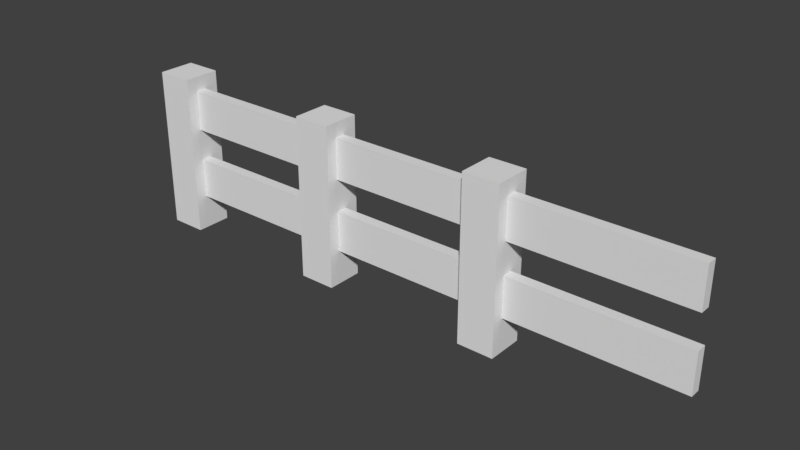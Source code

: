 # Source: fence.blend  (saved by Blender 2.79.0; exported with 4.5.12 LTS)
import bpy
from mathutils import Matrix  # noqa: F401  (used for matrix-valued properties, if any)

bpy.ops.wm.read_factory_settings(use_empty=True)
scene = bpy.context.scene
scene.name = 'Scene'

# ---- collections
col_collection_1 = bpy.data.collections.new('Collection 1'); scene.collection.children.link(col_collection_1)

# ---- world
world_world = bpy.data.worlds.new('World'); scene.world = world_world
world_world.color = (0.05088, 0.05088, 0.05088)
world_world.use_sun_shadow = False
world_world.sun_shadow_jitter_overblur = 0.0
world_world.cycles.sampling_method = 'MANUAL'

# ---- meshes
me_cube_007 = bpy.data.meshes.new('Cube.007')
me_cube_007.from_pydata([(7.426, -0.1315, 0.6803), (7.426, -0.1315, 1.463), (7.426, 0.07071, 0.6803), (7.426, 0.07071, 1.463), (10.78, -0.1315, 0.6803), (10.78, -0.1315, 1.463), (10.78, 0.07071, 0.6803), (10.78, 0.07071, 1.463), (7.393, -0.1315, 2.082), (7.393, -0.1315, 2.864), (7.393, 0.07071, 2.082), (7.393, 0.07071, 2.864), (10.75, -0.1315, 2.082), (10.75, -0.1315, 2.864), (10.75, 0.07071, 2.082), (10.75, 0.07071, 2.864), (3.487, -0.1315, 2.082), (3.487, -0.1315, 2.864), (3.487, 0.07071, 2.082), (3.487, 0.07071, 2.864), (6.84, -0.1315, 2.082), (6.84, -0.1315, 2.864), (6.84, 0.07071, 2.082), (6.84, 0.07071, 2.864), (3.675, -0.1315, 0.6803), (3.675, -0.1315, 1.463), (3.675, 0.07071, 0.6803), (3.675, 0.07071, 1.463), (7.028, -0.1315, 0.6803), (7.028, -0.1315, 1.463), (7.028, 0.07071, 0.6803), (7.028, 0.07071, 1.463), (0.2793, -0.1315, 0.6803), (0.2793, -0.1315, 1.463), (0.2793, 0.07071, 0.6803), (0.2793, 0.07071, 1.463), (3.632, -0.1315, 0.6803), (3.632, -0.1315, 1.463), (3.632, 0.07071, 0.6803), (3.632, 0.07071, 1.463), (0.09141, -0.1315, 2.082), (0.09141, -0.1315, 2.864), (0.09141, 0.07071, 2.082), (0.09141, 0.07071, 2.864), (3.444, -0.1315, 2.082), (3.444, -0.1315, 2.864), (3.444, 0.07071, 2.082), (3.444, 0.07071, 2.864), (-0.3547, -0.3547, 0.01275), (-0.3547, -0.3547, 3.144), (-0.3547, 0.3547, 0.01275), (-0.3547, 0.3547, 3.144), (0.3547, -0.3547, 0.01275), (0.3547, -0.3547, 3.144), (0.3547, 0.3547, 0.01275), (0.3547, 0.3547, 3.144), (3.193, -0.3547, 0.01275), (3.193, -0.3547, 3.144), (3.193, 0.3547, 0.01275), (3.193, 0.3547, 3.144), (3.902, -0.3547, 0.01275), (3.902, -0.3547, 3.144), (3.902, 0.3547, 0.01275), (3.902, 0.3547, 3.144), (6.74, -0.3547, 0.01275), (6.74, -0.3547, 3.144), (6.74, 0.3547, 0.01275), (6.74, 0.3547, 3.144), (7.45, -0.3547, 0.01275), (7.45, -0.3547, 3.144), (7.45, 0.3547, 0.01275), (7.45, 0.3547, 3.144)], [], [(0, 1, 3, 2), (2, 3, 7, 6), (6, 7, 5, 4), (4, 5, 1, 0), (2, 6, 4, 0), (7, 3, 1, 5), (8, 9, 11, 10), (10, 11, 15, 14), (14, 15, 13, 12), (12, 13, 9, 8), (10, 14, 12, 8), (15, 11, 9, 13), (16, 17, 19, 18), (18, 19, 23, 22), (22, 23, 21, 20), (20, 21, 17, 16), (18, 22, 20, 16), (23, 19, 17, 21), (24, 25, 27, 26), (26, 27, 31, 30), (30, 31, 29, 28), (28, 29, 25, 24), (26, 30, 28, 24), (31, 27, 25, 29), (32, 33, 35, 34), (34, 35, 39, 38), (38, 39, 37, 36), (36, 37, 33, 32), (34, 38, 36, 32), (39, 35, 33, 37), (40, 41, 43, 42), (42, 43, 47, 46), (46, 47, 45, 44), (44, 45, 41, 40), (42, 46, 44, 40), (47, 43, 41, 45), (48, 49, 51, 50), (50, 51, 55, 54), (54, 55, 53, 52), (52, 53, 49, 48), (50, 54, 52, 48), (55, 51, 49, 53), (56, 57, 59, 58), (58, 59, 63, 62), (62, 63, 61, 60), (60, 61, 57, 56), (58, 62, 60, 56), (63, 59, 57, 61), (64, 65, 67, 66), (66, 67, 71, 70), (70, 71, 69, 68), (68, 69, 65, 64), (66, 70, 68, 64), (71, 67, 65, 69)])
_uv = me_cube_007.uv_layers.new(name='UVMap')
_uv.uv.foreach_set('vector', [0.1613, 0.7613, 0.1613, 0.6817, 0.1821, 0.6817, 0.1821, 0.7613, 0.5645, 0.3409, 0.4839, 0.3409, 0.4839, 0.0, 0.5645, 0.0, 0.7399, 0.6591, 0.7399, 0.7387, 0.7191, 0.7387, 0.7191, 0.6591, 0.5645, 0.0, 0.6451, 0.0, 0.6451, 0.3409, 0.5645, 0.3409, 0.4059, 1.0, 0.4059, 0.6591, 0.4267, 0.6591, 0.4267, 1.0, 1.0, 0.0, 1.0, 0.3409, 0.9792, 0.3409, 0.9792, 0.0, 0.1821, 0.7613, 0.1821, 0.6817, 0.2029, 0.6817, 0.2029, 0.7613, 0.08064, 0.3409, 4.912e-08, 0.3409, 0.0, 0.0, 0.08064, 0.0, 0.4476, 0.7313, 0.4476, 0.8109, 0.4267, 0.8109, 0.4267, 0.7313, 0.4032, 0.0, 0.4839, 0.0, 0.4839, 0.3409, 0.4032, 0.3409, 0.3642, 1.0, 0.3642, 0.6591, 0.3851, 0.6591, 0.3851, 1.0, 0.9792, 0.0, 0.9792, 0.3409, 0.9583, 0.3409, 0.9583, 0.0, 0.7816, 0.6591, 0.7816, 0.7387, 0.7607, 0.7387, 0.7607, 0.6591, 0.1613, 0.3409, 0.2419, 0.3409, 0.2419, 0.6817, 0.1613, 0.6817, 0.8024, 0.6591, 0.8024, 0.7387, 0.7816, 0.7387, 0.7816, 0.6591, 0.1613, 0.6817, 0.08064, 0.6817, 0.08064, 0.3409, 0.1613, 0.3409, 0.9375, 0.3409, 0.9375, 0.0, 0.9583, 0.0, 0.9583, 0.3409, 0.9565, 0.3409, 0.9565, 0.6817, 0.9357, 0.6817, 0.9357, 0.3409, 0.2654, 0.6817, 0.2654, 0.7613, 0.2446, 0.7613, 0.2446, 0.6817, 0.3226, 0.3409, 0.2419, 0.3409, 0.2419, 0.0, 0.3226, 0.0, 0.2446, 0.6817, 0.2446, 0.7613, 0.2238, 0.7613, 0.2238, 0.6817, 0.1613, 0.0, 0.2419, 0.0, 0.2419, 0.3409, 0.1613, 0.3409, 0.9565, 0.6817, 0.9565, 0.3409, 0.9773, 0.3409, 0.9773, 0.6817, 0.9357, 0.3409, 0.9357, 0.6817, 0.9148, 0.6817, 0.9148, 0.3409, 0.7399, 0.7387, 0.7399, 0.6591, 0.7607, 0.6591, 0.7607, 0.7387, 0.2419, 0.3409, 0.3226, 0.3409, 0.3226, 0.6817, 0.2419, 0.6817, 0.2863, 0.6817, 0.2863, 0.7613, 0.2654, 0.7613, 0.2654, 0.6817, 0.08064, 2.424e-08, 0.1613, 0.0, 0.1613, 0.3409, 0.08064, 0.3409, 0.9773, 0.6817, 0.9773, 0.3409, 0.9982, 0.3409, 0.9982, 0.6817, 0.3642, 0.6591, 0.3642, 1.0, 0.3434, 1.0, 0.3434, 0.6591, 0.2029, 0.7613, 0.2029, 0.6817, 0.2238, 0.6817, 0.2238, 0.7613, 0.4032, 0.3409, 0.3226, 0.3409, 0.3226, 0.0, 0.4032, 0.0, 0.3071, 0.6817, 0.3071, 0.7613, 0.2863, 0.7613, 0.2863, 0.6817, 0.0, 0.3409, 0.08064, 0.3409, 0.08064, 0.6817, 4.912e-08, 0.6817, 0.3226, 1.0, 0.3226, 0.6591, 0.3434, 0.6591, 0.3434, 1.0, 0.4059, 0.6591, 0.4059, 1.0, 0.3851, 1.0, 0.3851, 0.6591, 0.7182, 0.0, 0.7182, 0.3183, 0.6451, 0.3183, 0.6451, 5.491e-09, 0.9375, 0.0, 0.9375, 0.3183, 0.8644, 0.3183, 0.8644, 7.574e-09, 0.8418, 0.3409, 0.8418, 0.6591, 0.7687, 0.6591, 0.7687, 0.3409, 0.8418, 0.6591, 0.8418, 0.3409, 0.9148, 0.3409, 0.9148, 0.6591, 0.07309, 0.7538, 0.07309, 0.6817, 0.1462, 0.6817, 0.1462, 0.7538, 0.07309, 0.6817, 0.07309, 0.7538, 1.842e-08, 0.7538, 0.0, 0.6817, 0.7687, 0.3409, 0.7687, 0.6591, 0.6956, 0.6591, 0.6956, 0.3409, 0.3226, 0.6591, 0.3226, 0.3409, 0.3957, 0.3409, 0.3957, 0.6591, 0.7182, 0.3183, 0.7182, 0.0, 0.7913, 0.0, 0.7913, 0.3183, 0.4032, 0.6591, 0.4032, 0.3409, 0.4763, 0.3409, 0.4763, 0.6591, 0.5729, 0.7313, 0.5729, 0.6591, 0.646, 0.6591, 0.646, 0.7313, 0.7191, 0.6591, 0.7191, 0.7313, 0.646, 0.7313, 0.646, 0.6591, 0.5494, 0.6591, 0.5494, 0.3409, 0.6225, 0.3409, 0.6225, 0.6591, 0.6225, 0.6591, 0.6225, 0.3409, 0.6956, 0.3409, 0.6956, 0.6591, 0.8644, 0.0, 0.8644, 0.3183, 0.7913, 0.3183, 0.7913, 3.977e-09, 0.4763, 0.6591, 0.4763, 0.3409, 0.5494, 0.3409, 0.5494, 0.6591, 0.4267, 0.7313, 0.4267, 0.6591, 0.4998, 0.6591, 0.4998, 0.7313, 0.5729, 0.6591, 0.5729, 0.7313, 0.4998, 0.7313, 0.4998, 0.6591])
me_cube_007.materials.append(None)
me_cube_007.use_remesh_preserve_volume = False
me_cube_007.use_remesh_preserve_attributes = False
me_cube_007.use_mirror_vertex_groups = False
me_cube_007.update()

# ---- objects
ob_cube_006 = bpy.data.objects.new('Cube.006', me_cube_007)

# ---- transforms, parenting, visibility, modifiers, constraints
ob_cube_006.location = (0.0, 0.0, 0.0)
ob_cube_006.lineart.crease_threshold = 0.0

# ---- collection membership
col_collection_1.objects.link(ob_cube_006)

# ---- scene / render settings (as saved in the file)
scene.frame_start = 1; scene.frame_end = 250; scene.frame_set(1)
scene.render.engine = 'BLENDER_EEVEE_NEXT'
scene.render.resolution_percentage = 50
scene.render.dither_intensity = 0.0
scene.cycles.use_denoising = False
scene.cycles.samples = 128
scene.cycles.sampling_pattern = 'TABULATED_SOBOL'
scene.cycles.use_adaptive_sampling = False
scene.cycles.use_light_tree = False
scene.cycles.blur_glossy = 0.0
scene.cycles.sample_clamp_indirect = 0.0
scene.view_settings.view_transform = 'Standard'
bpy.context.view_layer.update()

# ---- added for rendering (the .blend has no active camera and no usable light): camera, sun
cam_auto = bpy.data.cameras.new('AutoCamera')
cam_auto.lens = 50.0
cam_auto.sensor_width = 36.0
cam_auto.clip_end = 1000.0
ob_auto_camera = bpy.data.objects.new('AutoCamera', cam_auto)
scene.collection.objects.link(ob_auto_camera)
ob_auto_camera.location = (15.9328, -12.8649, 10.1549)
ob_auto_camera.rotation_euler = (1.09748, -7.21219e-08, 0.694738)
scene.camera = ob_auto_camera
light_auto_sun = bpy.data.lights.new('AutoSun', 'SUN')
light_auto_sun.energy = 3.0
light_auto_sun.angle = 0.0523599
ob_auto_sun = bpy.data.objects.new('AutoSun', light_auto_sun)
scene.collection.objects.link(ob_auto_sun)
ob_auto_sun.rotation_euler = (0.872665, 0.174533, 0.523599)
bpy.context.view_layer.update()
